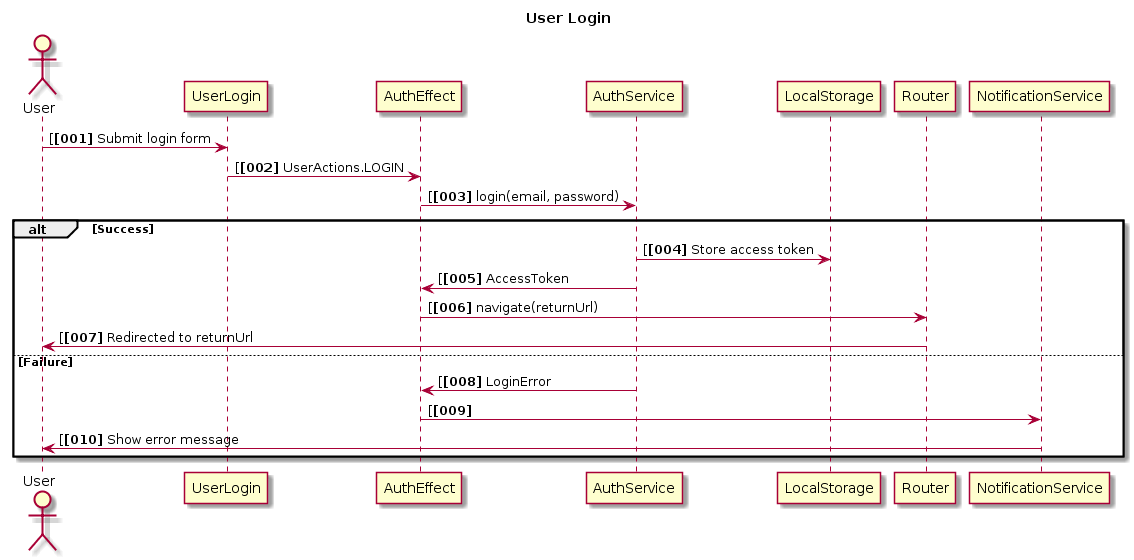

The diagram above was rendered by PlantUML. Its source (embedded in the PNG):
@startuml
autonumber "[<b>[000]"
actor User

title: User Login

User -> UserLogin: Submit login form

UserLogin -> AuthEffect: UserActions.LOGIN

AuthEffect -> AuthService: login(email, password)

alt Success
AuthService -> LocalStorage: Store access token
AuthService -> AuthEffect: AccessToken

AuthEffect -> Router: navigate(returnUrl)

Router -> User: Redirected to returnUrl
else Failure
AuthService -> AuthEffect: LoginError
AuthEffect -> NotificationService
NotificationService -> User: Show error message

end
@enduml